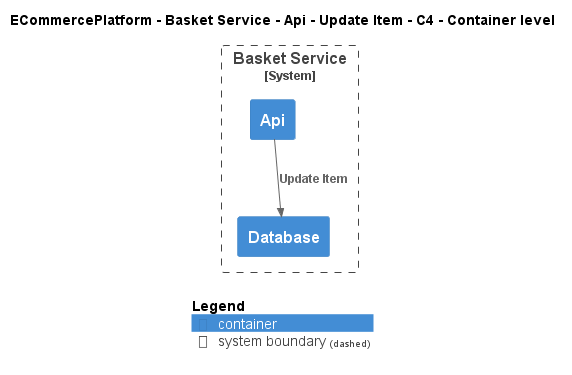

The diagram above was rendered by PlantUML. Its source (embedded in the PNG):
@startuml
!include ..\..\..\..\..\..\..\.c4s\C4_Container.puml

AddElementTag("c4interflow:lifecycle:new", $bgColor=green, $fontColor=#ffffff, $borderColor=green, $shadowing="False")
AddElementTag("c4interflow:lifecycle:changed", $bgColor=orange, $fontColor=#ffffff, $borderColor=orange, $shadowing="False")
AddElementTag("c4interflow:lifecycle:removed", $bgColor=red, $fontColor=#ffffff, $borderColor=red, $shadowing="False")

AddRelTag("c4interflow:lifecycle:new", $textColor=green, $lineColor=green)
AddRelTag("c4interflow:lifecycle:changed", $textColor=orange, $lineColor=orange)
AddRelTag("c4interflow:lifecycle:removed", $textColor=red, $lineColor=red)

SHOW_PERSON_PORTRAIT()
LAYOUT_TOP_DOWN()

skinparam linetype polyline

title ECommercePlatform - Basket Service - Api - Update Item - C4 - Container level


System_Boundary(ECommercePlatform.SoftwareSystems.BasketService, "Basket Service") {
    Container(ECommercePlatform.SoftwareSystems.BasketService.Containers.Api, "Api", "", "")
    Container(ECommercePlatform.SoftwareSystems.BasketService.Containers.Database, "Database", "", "")
}

Rel(ECommercePlatform.SoftwareSystems.BasketService.Containers.Api, ECommercePlatform.SoftwareSystems.BasketService.Containers.Database, "Update Item")


SHOW_LEGEND()
@enduml